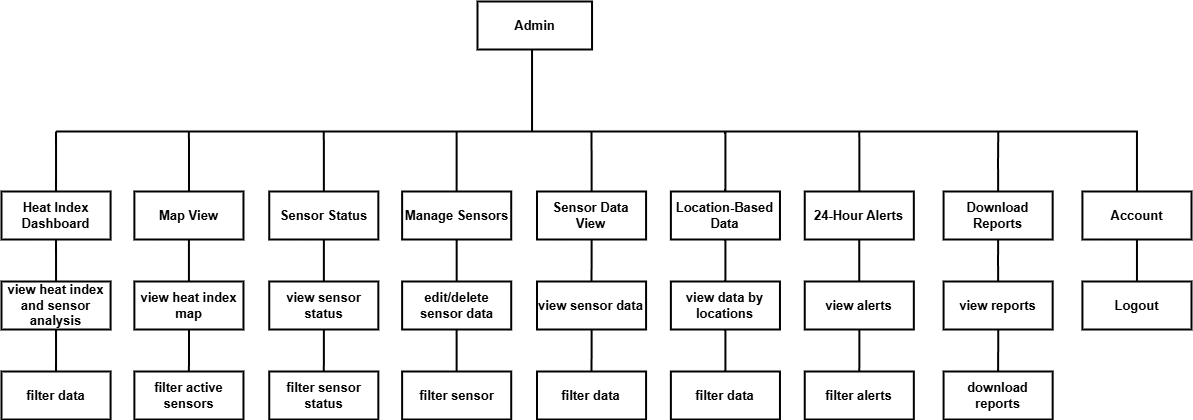

The diagram above was exported from draw.io. Its source (the exported page's mxGraphModel, read from the mxfile embedded in the PNG):
<mxGraphModel dx="2465" dy="803" grid="1" gridSize="10" guides="1" tooltips="1" connect="1" arrows="1" fold="1" page="1" pageScale="1" pageWidth="850" pageHeight="1100" math="0" shadow="0">
  <root>
    <mxCell id="0" />
    <mxCell id="1" parent="0" />
    <mxCell id="mybQioEERTKs66fqL2Bs-70" style="edgeStyle=orthogonalEdgeStyle;rounded=0;orthogonalLoop=1;jettySize=auto;html=1;endArrow=none;endFill=0;fontStyle=1;fontSize=13;strokeWidth=2;" parent="1" source="mybQioEERTKs66fqL2Bs-53" edge="1">
      <mxGeometry relative="1" as="geometry">
        <mxPoint x="480.54166666666663" y="540" as="targetPoint" />
        <Array as="points">
          <mxPoint x="480.54166666666663" y="540" />
          <mxPoint x="480.54166666666663" y="540" />
        </Array>
      </mxGeometry>
    </mxCell>
    <mxCell id="mybQioEERTKs66fqL2Bs-53" value="Admin" style="whiteSpace=wrap;strokeWidth=2;fontStyle=1;fontSize=13;container=0;" parent="1" vertex="1">
      <mxGeometry x="426.0000000000001" y="410" width="114.53750000000002" height="48" as="geometry" />
    </mxCell>
    <mxCell id="mybQioEERTKs66fqL2Bs-72" style="edgeStyle=orthogonalEdgeStyle;rounded=0;orthogonalLoop=1;jettySize=auto;html=1;endArrow=none;endFill=0;fontStyle=1;fontSize=13;strokeWidth=2;" parent="1" source="mybQioEERTKs66fqL2Bs-54" edge="1">
      <mxGeometry relative="1" as="geometry">
        <mxPoint x="4.541666666666664" y="540" as="targetPoint" />
      </mxGeometry>
    </mxCell>
    <mxCell id="mybQioEERTKs66fqL2Bs-77" style="edgeStyle=orthogonalEdgeStyle;rounded=0;orthogonalLoop=1;jettySize=auto;html=1;endArrow=none;endFill=0;fontStyle=1;fontSize=13;strokeWidth=2;" parent="1" source="mybQioEERTKs66fqL2Bs-54" edge="1">
      <mxGeometry relative="1" as="geometry">
        <mxPoint x="4.541666666666664" y="710" as="targetPoint" />
      </mxGeometry>
    </mxCell>
    <mxCell id="mybQioEERTKs66fqL2Bs-54" value="Heat Index Dashboard" style="whiteSpace=wrap;strokeWidth=2;fontStyle=1;fontSize=13;container=0;" parent="1" vertex="1">
      <mxGeometry x="-50" y="600" width="109.08333333333333" height="48" as="geometry" />
    </mxCell>
    <mxCell id="mybQioEERTKs66fqL2Bs-76" style="edgeStyle=orthogonalEdgeStyle;rounded=0;orthogonalLoop=1;jettySize=auto;html=1;endArrow=none;endFill=0;fontStyle=1;fontSize=13;strokeWidth=2;" parent="1" source="mybQioEERTKs66fqL2Bs-65" edge="1">
      <mxGeometry relative="1" as="geometry">
        <mxPoint x="137.42500000000013" y="540" as="targetPoint" />
      </mxGeometry>
    </mxCell>
    <mxCell id="mybQioEERTKs66fqL2Bs-85" style="edgeStyle=orthogonalEdgeStyle;rounded=0;orthogonalLoop=1;jettySize=auto;html=1;exitX=0.5;exitY=1;exitDx=0;exitDy=0;entryX=0.5;entryY=0;entryDx=0;entryDy=0;endArrow=none;endFill=0;fontStyle=1;fontSize=13;strokeWidth=2;" parent="1" source="mybQioEERTKs66fqL2Bs-65" target="mybQioEERTKs66fqL2Bs-82" edge="1">
      <mxGeometry relative="1" as="geometry" />
    </mxCell>
    <mxCell id="mybQioEERTKs66fqL2Bs-65" value="Map View" style="whiteSpace=wrap;strokeWidth=2;fontStyle=1;fontSize=13;container=0;" parent="1" vertex="1">
      <mxGeometry x="82.88333333333335" y="600" width="109.08333333333333" height="48" as="geometry" />
    </mxCell>
    <mxCell id="mybQioEERTKs66fqL2Bs-75" style="edgeStyle=orthogonalEdgeStyle;rounded=0;orthogonalLoop=1;jettySize=auto;html=1;endArrow=none;endFill=0;fontStyle=1;fontSize=13;strokeWidth=2;" parent="1" source="mybQioEERTKs66fqL2Bs-66" edge="1">
      <mxGeometry relative="1" as="geometry">
        <mxPoint x="540.0416666666667" y="540" as="targetPoint" />
      </mxGeometry>
    </mxCell>
    <mxCell id="mybQioEERTKs66fqL2Bs-89" style="edgeStyle=orthogonalEdgeStyle;rounded=0;orthogonalLoop=1;jettySize=auto;html=1;entryX=0.5;entryY=0;entryDx=0;entryDy=0;endArrow=none;endFill=0;fontStyle=1;fontSize=13;strokeWidth=2;" parent="1" source="mybQioEERTKs66fqL2Bs-66" target="mybQioEERTKs66fqL2Bs-87" edge="1">
      <mxGeometry relative="1" as="geometry" />
    </mxCell>
    <mxCell id="mybQioEERTKs66fqL2Bs-66" value="Sensor Data View" style="whiteSpace=wrap;strokeWidth=2;fontStyle=1;fontSize=13;container=0;" parent="1" vertex="1">
      <mxGeometry x="485.5" y="600" width="109.08333333333333" height="48" as="geometry" />
    </mxCell>
    <mxCell id="mybQioEERTKs66fqL2Bs-74" style="edgeStyle=orthogonalEdgeStyle;rounded=0;orthogonalLoop=1;jettySize=auto;html=1;endArrow=none;endFill=0;fontStyle=1;fontSize=13;strokeWidth=2;" parent="1" source="mybQioEERTKs66fqL2Bs-67" edge="1">
      <mxGeometry relative="1" as="geometry">
        <mxPoint x="673.9166666666669" y="540" as="targetPoint" />
      </mxGeometry>
    </mxCell>
    <mxCell id="mybQioEERTKs66fqL2Bs-67" value="Location-Based Data" style="whiteSpace=wrap;strokeWidth=2;fontStyle=1;fontSize=13;container=0;" parent="1" vertex="1">
      <mxGeometry x="619.3750000000002" y="600" width="109.08333333333333" height="48" as="geometry" />
    </mxCell>
    <mxCell id="mybQioEERTKs66fqL2Bs-73" style="edgeStyle=orthogonalEdgeStyle;rounded=0;orthogonalLoop=1;jettySize=auto;html=1;endArrow=none;endFill=0;fontStyle=1;fontSize=13;strokeWidth=2;" parent="1" source="mybQioEERTKs66fqL2Bs-68" edge="1">
      <mxGeometry relative="1" as="geometry">
        <mxPoint x="807.7916666666666" y="540" as="targetPoint" />
      </mxGeometry>
    </mxCell>
    <mxCell id="mybQioEERTKs66fqL2Bs-68" value="24-Hour Alerts" style="whiteSpace=wrap;strokeWidth=2;fontStyle=1;fontSize=13;container=0;" parent="1" vertex="1">
      <mxGeometry x="753.2500000000001" y="600" width="109.08333333333333" height="48" as="geometry" />
    </mxCell>
    <mxCell id="RQSNch7PWrZ1QFpzAKGX-20" style="edgeStyle=orthogonalEdgeStyle;rounded=0;orthogonalLoop=1;jettySize=auto;html=1;exitX=0.5;exitY=0;exitDx=0;exitDy=0;endArrow=none;endFill=0;fontStyle=1;fontSize=13;strokeWidth=2;" parent="1" source="mybQioEERTKs66fqL2Bs-69" edge="1">
      <mxGeometry relative="1" as="geometry">
        <mxPoint x="946.7554824561405" y="540" as="targetPoint" />
      </mxGeometry>
    </mxCell>
    <mxCell id="mybQioEERTKs66fqL2Bs-69" value="Download Reports" style="whiteSpace=wrap;strokeWidth=2;fontStyle=1;fontSize=13;container=0;" parent="1" vertex="1">
      <mxGeometry x="892.0833333333334" y="600" width="109.08333333333333" height="48" as="geometry" />
    </mxCell>
    <mxCell id="mybQioEERTKs66fqL2Bs-71" style="edgeStyle=orthogonalEdgeStyle;rounded=0;orthogonalLoop=1;jettySize=auto;html=1;endArrow=none;endFill=0;exitX=0.5;exitY=0;exitDx=0;exitDy=0;fontStyle=1;fontSize=13;strokeWidth=2;" parent="1" source="RQSNch7PWrZ1QFpzAKGX-17" edge="1">
      <mxGeometry relative="1" as="geometry">
        <mxPoint x="4.541666666666664" y="540" as="targetPoint" />
        <mxPoint x="1199.5000000000002" y="540" as="sourcePoint" />
        <Array as="points">
          <mxPoint x="1085.4583333333335" y="540" />
        </Array>
      </mxGeometry>
    </mxCell>
    <mxCell id="mybQioEERTKs66fqL2Bs-80" style="edgeStyle=orthogonalEdgeStyle;rounded=0;orthogonalLoop=1;jettySize=auto;html=1;entryX=0.5;entryY=0;entryDx=0;entryDy=0;endArrow=none;endFill=0;fontStyle=1;fontSize=13;strokeWidth=2;" parent="1" source="mybQioEERTKs66fqL2Bs-78" target="mybQioEERTKs66fqL2Bs-79" edge="1">
      <mxGeometry relative="1" as="geometry" />
    </mxCell>
    <mxCell id="mybQioEERTKs66fqL2Bs-78" value="view heat index and sensor analysis" style="whiteSpace=wrap;strokeWidth=2;fontStyle=1;fontSize=13;container=0;" parent="1" vertex="1">
      <mxGeometry x="-50" y="690" width="109.08333333333333" height="48" as="geometry" />
    </mxCell>
    <mxCell id="mybQioEERTKs66fqL2Bs-79" value="filter data" style="whiteSpace=wrap;strokeWidth=2;fontStyle=1;fontSize=13;container=0;" parent="1" vertex="1">
      <mxGeometry x="-50" y="780" width="109.08333333333333" height="48" as="geometry" />
    </mxCell>
    <mxCell id="mybQioEERTKs66fqL2Bs-81" style="edgeStyle=orthogonalEdgeStyle;rounded=0;orthogonalLoop=1;jettySize=auto;html=1;entryX=0.5;entryY=0;entryDx=0;entryDy=0;endArrow=none;endFill=0;fontStyle=1;fontSize=13;strokeWidth=2;" parent="1" source="mybQioEERTKs66fqL2Bs-82" target="mybQioEERTKs66fqL2Bs-83" edge="1">
      <mxGeometry relative="1" as="geometry" />
    </mxCell>
    <mxCell id="mybQioEERTKs66fqL2Bs-82" value="view heat index map" style="whiteSpace=wrap;strokeWidth=2;fontStyle=1;fontSize=13;container=0;" parent="1" vertex="1">
      <mxGeometry x="82.88333333333335" y="690" width="109.08333333333333" height="48" as="geometry" />
    </mxCell>
    <mxCell id="mybQioEERTKs66fqL2Bs-83" value="filter active sensors" style="whiteSpace=wrap;strokeWidth=2;fontStyle=1;fontSize=13;container=0;" parent="1" vertex="1">
      <mxGeometry x="82.88333333333335" y="780" width="109.08333333333333" height="48" as="geometry" />
    </mxCell>
    <mxCell id="mybQioEERTKs66fqL2Bs-86" style="edgeStyle=orthogonalEdgeStyle;rounded=0;orthogonalLoop=1;jettySize=auto;html=1;entryX=0.5;entryY=0;entryDx=0;entryDy=0;endArrow=none;endFill=0;fontStyle=1;fontSize=13;strokeWidth=2;" parent="1" source="mybQioEERTKs66fqL2Bs-87" target="mybQioEERTKs66fqL2Bs-88" edge="1">
      <mxGeometry relative="1" as="geometry" />
    </mxCell>
    <mxCell id="mybQioEERTKs66fqL2Bs-87" value="view sensor data" style="whiteSpace=wrap;strokeWidth=2;fontStyle=1;fontSize=13;container=0;" parent="1" vertex="1">
      <mxGeometry x="485.5" y="690" width="109.08333333333333" height="48" as="geometry" />
    </mxCell>
    <mxCell id="mybQioEERTKs66fqL2Bs-88" value="filter data" style="whiteSpace=wrap;strokeWidth=2;fontStyle=1;fontSize=13;container=0;" parent="1" vertex="1">
      <mxGeometry x="485.5" y="780" width="109.08333333333333" height="48" as="geometry" />
    </mxCell>
    <mxCell id="mybQioEERTKs66fqL2Bs-96" style="edgeStyle=orthogonalEdgeStyle;rounded=0;orthogonalLoop=1;jettySize=auto;html=1;entryX=0.5;entryY=0;entryDx=0;entryDy=0;endArrow=none;endFill=0;fontStyle=1;fontSize=13;strokeWidth=2;" parent="1" target="mybQioEERTKs66fqL2Bs-97" edge="1">
      <mxGeometry relative="1" as="geometry">
        <mxPoint x="673.9166666666667" y="648" as="sourcePoint" />
        <Array as="points">
          <mxPoint x="673.9166666666667" y="670" />
          <mxPoint x="673.9166666666667" y="670" />
        </Array>
      </mxGeometry>
    </mxCell>
    <mxCell id="mybQioEERTKs66fqL2Bs-97" value="view data by locations" style="whiteSpace=wrap;strokeWidth=2;fontStyle=1;fontSize=13;container=0;" parent="1" vertex="1">
      <mxGeometry x="619.3750000000002" y="690" width="109.08333333333333" height="48" as="geometry" />
    </mxCell>
    <mxCell id="mybQioEERTKs66fqL2Bs-98" style="edgeStyle=orthogonalEdgeStyle;rounded=0;orthogonalLoop=1;jettySize=auto;html=1;entryX=0.5;entryY=0;entryDx=0;entryDy=0;endArrow=none;endFill=0;fontStyle=1;fontSize=13;strokeWidth=2;" parent="1" source="mybQioEERTKs66fqL2Bs-97" target="mybQioEERTKs66fqL2Bs-99" edge="1">
      <mxGeometry relative="1" as="geometry" />
    </mxCell>
    <mxCell id="mybQioEERTKs66fqL2Bs-99" value="filter data" style="whiteSpace=wrap;strokeWidth=2;fontStyle=1;fontSize=13;container=0;" parent="1" vertex="1">
      <mxGeometry x="619.3750000000002" y="780" width="109.08333333333333" height="48" as="geometry" />
    </mxCell>
    <mxCell id="mybQioEERTKs66fqL2Bs-102" style="edgeStyle=orthogonalEdgeStyle;rounded=0;orthogonalLoop=1;jettySize=auto;html=1;entryX=0.5;entryY=0;entryDx=0;entryDy=0;endArrow=none;endFill=0;fontStyle=1;fontSize=13;strokeWidth=2;" parent="1" target="mybQioEERTKs66fqL2Bs-103" edge="1">
      <mxGeometry relative="1" as="geometry">
        <mxPoint x="807.7916666666666" y="648" as="sourcePoint" />
        <Array as="points">
          <mxPoint x="807.7916666666666" y="670" />
          <mxPoint x="807.7916666666666" y="670" />
        </Array>
      </mxGeometry>
    </mxCell>
    <mxCell id="mybQioEERTKs66fqL2Bs-103" value="view alerts" style="whiteSpace=wrap;strokeWidth=2;fontStyle=1;fontSize=13;container=0;" parent="1" vertex="1">
      <mxGeometry x="753.2500000000001" y="690" width="109.08333333333333" height="48" as="geometry" />
    </mxCell>
    <mxCell id="mybQioEERTKs66fqL2Bs-104" style="edgeStyle=orthogonalEdgeStyle;rounded=0;orthogonalLoop=1;jettySize=auto;html=1;entryX=0.5;entryY=0;entryDx=0;entryDy=0;endArrow=none;endFill=0;fontStyle=1;fontSize=13;strokeWidth=2;" parent="1" source="mybQioEERTKs66fqL2Bs-103" target="mybQioEERTKs66fqL2Bs-105" edge="1">
      <mxGeometry relative="1" as="geometry" />
    </mxCell>
    <mxCell id="mybQioEERTKs66fqL2Bs-105" value="filter alerts" style="whiteSpace=wrap;strokeWidth=2;fontStyle=1;fontSize=13;container=0;" parent="1" vertex="1">
      <mxGeometry x="753.2500000000001" y="780" width="109.08333333333333" height="48" as="geometry" />
    </mxCell>
    <mxCell id="mybQioEERTKs66fqL2Bs-108" style="edgeStyle=orthogonalEdgeStyle;rounded=0;orthogonalLoop=1;jettySize=auto;html=1;entryX=0.5;entryY=0;entryDx=0;entryDy=0;endArrow=none;endFill=0;fontStyle=1;fontSize=13;strokeWidth=2;" parent="1" target="mybQioEERTKs66fqL2Bs-109" edge="1">
      <mxGeometry relative="1" as="geometry">
        <mxPoint x="946.6250000000002" y="648" as="sourcePoint" />
        <Array as="points">
          <mxPoint x="946.6250000000002" y="670" />
          <mxPoint x="946.6250000000002" y="670" />
        </Array>
      </mxGeometry>
    </mxCell>
    <mxCell id="mybQioEERTKs66fqL2Bs-109" value="view reports" style="whiteSpace=wrap;strokeWidth=2;fontStyle=1;fontSize=13;container=0;" parent="1" vertex="1">
      <mxGeometry x="892.0833333333334" y="690" width="109.08333333333333" height="48" as="geometry" />
    </mxCell>
    <mxCell id="mybQioEERTKs66fqL2Bs-110" style="edgeStyle=orthogonalEdgeStyle;rounded=0;orthogonalLoop=1;jettySize=auto;html=1;entryX=0.5;entryY=0;entryDx=0;entryDy=0;endArrow=none;endFill=0;fontStyle=1;fontSize=13;strokeWidth=2;" parent="1" source="mybQioEERTKs66fqL2Bs-109" target="mybQioEERTKs66fqL2Bs-111" edge="1">
      <mxGeometry relative="1" as="geometry" />
    </mxCell>
    <mxCell id="mybQioEERTKs66fqL2Bs-111" value="download reports" style="whiteSpace=wrap;strokeWidth=2;fontStyle=1;fontSize=13;container=0;" parent="1" vertex="1">
      <mxGeometry x="892.0833333333334" y="780" width="109.08333333333333" height="48" as="geometry" />
    </mxCell>
    <mxCell id="RQSNch7PWrZ1QFpzAKGX-1" style="edgeStyle=orthogonalEdgeStyle;rounded=0;orthogonalLoop=1;jettySize=auto;html=1;endArrow=none;endFill=0;fontStyle=1;fontSize=13;strokeWidth=2;" parent="1" source="RQSNch7PWrZ1QFpzAKGX-2" edge="1">
      <mxGeometry relative="1" as="geometry">
        <mxPoint x="272.29166666666674" y="540" as="targetPoint" />
      </mxGeometry>
    </mxCell>
    <mxCell id="RQSNch7PWrZ1QFpzAKGX-2" value="Sensor Status" style="whiteSpace=wrap;strokeWidth=2;fontStyle=1;fontSize=13;container=0;" parent="1" vertex="1">
      <mxGeometry x="217.75" y="600" width="109.08333333333333" height="48" as="geometry" />
    </mxCell>
    <mxCell id="RQSNch7PWrZ1QFpzAKGX-3" style="edgeStyle=orthogonalEdgeStyle;rounded=0;orthogonalLoop=1;jettySize=auto;html=1;endArrow=none;endFill=0;fontStyle=1;fontSize=13;strokeWidth=2;" parent="1" source="RQSNch7PWrZ1QFpzAKGX-2" edge="1">
      <mxGeometry relative="1" as="geometry">
        <mxPoint x="272.29166666666674" y="710" as="targetPoint" />
      </mxGeometry>
    </mxCell>
    <mxCell id="RQSNch7PWrZ1QFpzAKGX-4" value="view sensor status" style="whiteSpace=wrap;strokeWidth=2;fontStyle=1;fontSize=13;container=0;" parent="1" vertex="1">
      <mxGeometry x="217.75" y="690" width="109.08333333333333" height="48" as="geometry" />
    </mxCell>
    <mxCell id="RQSNch7PWrZ1QFpzAKGX-5" style="edgeStyle=orthogonalEdgeStyle;rounded=0;orthogonalLoop=1;jettySize=auto;html=1;entryX=0.5;entryY=0;entryDx=0;entryDy=0;endArrow=none;endFill=0;fontStyle=1;fontSize=13;strokeWidth=2;" parent="1" source="RQSNch7PWrZ1QFpzAKGX-4" target="RQSNch7PWrZ1QFpzAKGX-6" edge="1">
      <mxGeometry relative="1" as="geometry" />
    </mxCell>
    <mxCell id="RQSNch7PWrZ1QFpzAKGX-6" value="filter sensor status" style="whiteSpace=wrap;strokeWidth=2;fontStyle=1;fontSize=13;container=0;" parent="1" vertex="1">
      <mxGeometry x="217.75" y="780" width="109.08333333333333" height="48" as="geometry" />
    </mxCell>
    <mxCell id="RQSNch7PWrZ1QFpzAKGX-9" style="edgeStyle=orthogonalEdgeStyle;rounded=0;orthogonalLoop=1;jettySize=auto;html=1;endArrow=none;endFill=0;fontStyle=1;fontSize=13;strokeWidth=2;" parent="1" source="RQSNch7PWrZ1QFpzAKGX-10" edge="1">
      <mxGeometry relative="1" as="geometry">
        <mxPoint x="405.1750000000001" y="540" as="targetPoint" />
      </mxGeometry>
    </mxCell>
    <mxCell id="RQSNch7PWrZ1QFpzAKGX-10" value="Manage Sensors" style="whiteSpace=wrap;strokeWidth=2;fontStyle=1;fontSize=13;container=0;" parent="1" vertex="1">
      <mxGeometry x="350.6333333333334" y="600" width="109.08333333333333" height="48" as="geometry" />
    </mxCell>
    <mxCell id="RQSNch7PWrZ1QFpzAKGX-11" value="edit/delete sensor data" style="whiteSpace=wrap;strokeWidth=2;fontStyle=1;fontSize=13;container=0;" parent="1" vertex="1">
      <mxGeometry x="350.6333333333334" y="690" width="109.08333333333333" height="48" as="geometry" />
    </mxCell>
    <mxCell id="RQSNch7PWrZ1QFpzAKGX-12" style="edgeStyle=orthogonalEdgeStyle;rounded=0;orthogonalLoop=1;jettySize=auto;html=1;exitX=0.5;exitY=1;exitDx=0;exitDy=0;entryX=0.5;entryY=0;entryDx=0;entryDy=0;endArrow=none;endFill=0;fontStyle=1;fontSize=13;strokeWidth=2;" parent="1" source="RQSNch7PWrZ1QFpzAKGX-10" target="RQSNch7PWrZ1QFpzAKGX-11" edge="1">
      <mxGeometry relative="1" as="geometry" />
    </mxCell>
    <mxCell id="RQSNch7PWrZ1QFpzAKGX-13" style="edgeStyle=orthogonalEdgeStyle;rounded=0;orthogonalLoop=1;jettySize=auto;html=1;entryX=0.5;entryY=0;entryDx=0;entryDy=0;endArrow=none;endFill=0;fontStyle=1;fontSize=13;strokeWidth=2;" parent="1" source="RQSNch7PWrZ1QFpzAKGX-11" target="RQSNch7PWrZ1QFpzAKGX-14" edge="1">
      <mxGeometry relative="1" as="geometry" />
    </mxCell>
    <mxCell id="RQSNch7PWrZ1QFpzAKGX-14" value="filter sensor" style="whiteSpace=wrap;strokeWidth=2;fontStyle=1;fontSize=13;container=0;" parent="1" vertex="1">
      <mxGeometry x="350.6333333333334" y="780" width="109.08333333333333" height="48" as="geometry" />
    </mxCell>
    <mxCell id="RQSNch7PWrZ1QFpzAKGX-19" value="" style="edgeStyle=orthogonalEdgeStyle;rounded=0;orthogonalLoop=1;jettySize=auto;html=1;endArrow=none;endFill=0;fontStyle=1;fontSize=13;strokeWidth=2;" parent="1" source="RQSNch7PWrZ1QFpzAKGX-17" target="RQSNch7PWrZ1QFpzAKGX-18" edge="1">
      <mxGeometry relative="1" as="geometry" />
    </mxCell>
    <mxCell id="RQSNch7PWrZ1QFpzAKGX-17" value="Account" style="whiteSpace=wrap;strokeWidth=2;fontStyle=1;fontSize=13;container=0;" parent="1" vertex="1">
      <mxGeometry x="1030.9166666666665" y="600" width="109.08333333333333" height="48" as="geometry" />
    </mxCell>
    <mxCell id="RQSNch7PWrZ1QFpzAKGX-18" value="Logout" style="whiteSpace=wrap;strokeWidth=2;fontStyle=1;fontSize=13;container=0;" parent="1" vertex="1">
      <mxGeometry x="1030.9166666666665" y="690" width="109.08333333333333" height="48" as="geometry" />
    </mxCell>
  </root>
</mxGraphModel>